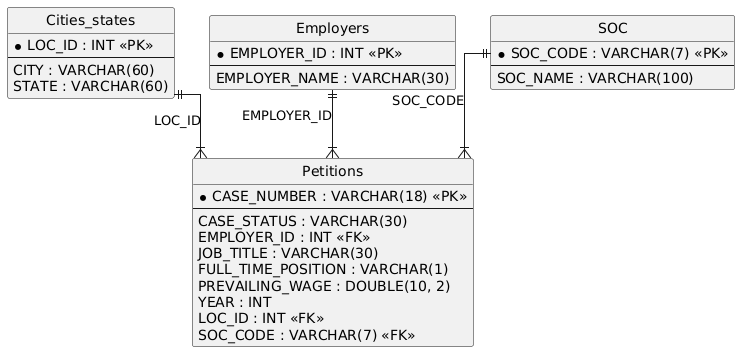

The diagram above was rendered by PlantUML. Its source (embedded in the PNG):
@startuml
hide circle
skinparam linetype ortho

entity "Petitions" as Petitions {
  * CASE_NUMBER : VARCHAR(18) <<PK>>
  --
  CASE_STATUS : VARCHAR(30)
  EMPLOYER_ID : INT <<FK>>
  JOB_TITLE : VARCHAR(30)
  FULL_TIME_POSITION : VARCHAR(1)
  PREVAILING_WAGE : DOUBLE(10, 2)
  YEAR : INT
  LOC_ID : INT <<FK>>
  SOC_CODE : VARCHAR(7) <<FK>>
}

entity "Cities_states" as Cities_states {
  * LOC_ID : INT <<PK>>
  --
  CITY : VARCHAR(60)
  STATE : VARCHAR(60)
}

entity "Employers" as Employers {
  * EMPLOYER_ID : INT <<PK>>
  --
  EMPLOYER_NAME : VARCHAR(30)
}

entity "SOC" as SOC {
  * SOC_CODE : VARCHAR(7) <<PK>>
  --
  SOC_NAME : VARCHAR(100)
}

Employers ||--|{ Petitions : "EMPLOYER_ID"
Cities_states ||--|{ Petitions : "LOC_ID"
SOC ||--|{ Petitions : "SOC_CODE"
@enduml